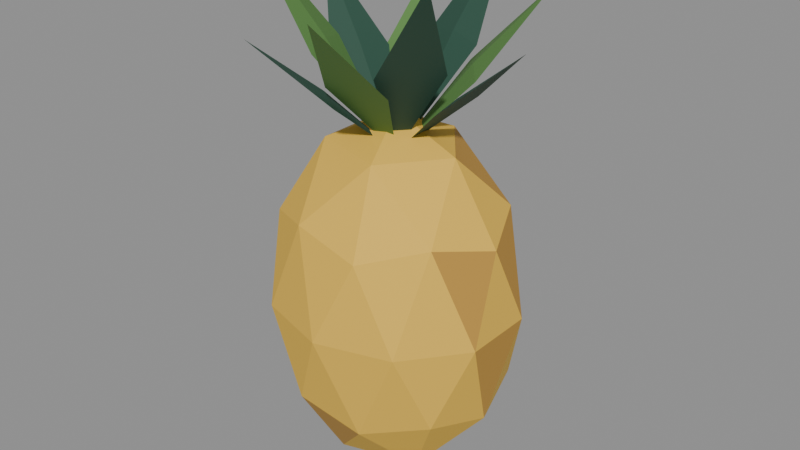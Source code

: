# Source: pineapple.blend  (saved by Blender 5.2.45; exported with 4.5.12 LTS)
import bpy
from mathutils import Matrix  # noqa: F401  (used for matrix-valued properties, if any)

bpy.ops.wm.read_factory_settings(use_empty=True)
scene = bpy.context.scene
scene.name = 'Scene'

# ---- images (referenced by path relative to the original .blend; pixels are not part of the script)
import os
ASSET_DIR = os.environ.get("B2B_ASSET_DIR", "")  # directory of the original .blend (textures are referenced by path, not embedded)
HERE = os.path.dirname(os.path.abspath(__file__))  # packed textures are extracted next to this script under _unpacked/

def load_image(name, relpath, width, height, colorspace="sRGB"):
    """Load a texture the original file referenced (path relative to the .blend, or extracted next to this script)."""
    p = next((c for c in (os.path.join(HERE, relpath), os.path.join(ASSET_DIR, relpath)) if relpath and os.path.exists(c)), "")
    if p:
        img = bpy.data.images.load(p, check_existing=True)
        img.name = name
    else:  # same state as the original file: an image datablock whose file is absent (Cycles renders it pink)
        img = bpy.data.images.new(name, width, height)
        img.source = "FILE"
        img.filepath = "//" + (relpath or name)
    img.colorspace_settings.name = colorspace
    return img
img_assortmentatlas_png = load_image('AssortmentAtlas.png', '_unpacked/AssortmentAtlas.4d05732a.png', 2048, 2048, 'sRGB')

# ---- materials (node trees are filled in below, after node groups)
mat_assortmentatlas = bpy.data.materials.new('AssortmentAtlas')

# ---- material node trees
mat_assortmentatlas.use_nodes = True; mat_assortmentatlas.node_tree.nodes.clear()
_N = mat_assortmentatlas.node_tree.nodes; _L = mat_assortmentatlas.node_tree.links
n0 = _N.new('ShaderNodeBsdfPrincipled'); n0.name = 'Principled BSDF'; n0.location = (-200, 100)
n0.inputs[2].default_value = 0.75
n0.inputs[10].default_value = 0.005
n1 = _N.new('ShaderNodeOutputMaterial'); n1.name = 'Material Output'; n1.location = (200, 100)
n2 = _N.new('ShaderNodeTexImage'); n2.name = 'Image Texture'; n2.location = (0, 0)
n2.image = img_assortmentatlas_png
_L.new(n0.outputs[0], n1.inputs[0])
_L.new(n2.outputs[0], n0.inputs[0])
n1.is_active_output = True

# ---- meshes
me_icosphere = bpy.data.meshes.new('Icosphere')
me_icosphere.from_pydata([(0.0, 0.0, 0.0), (0.06874, -0.04626, 0.07739), (-0.02626, -0.07486, 0.07739), (-0.08497, 0.0, 0.07739), (-0.02626, 0.07486, 0.07739), (0.06874, 0.04626, 0.07739), (0.02626, -0.07486, 0.2026), (-0.06874, -0.04626, 0.2026), (-0.06874, 0.04626, 0.2026), (0.02626, 0.07486, 0.2026), (0.08497, 0.0, 0.2026), (0.0, 0.0, 0.28), (-0.01543, -0.044, 0.02091), (0.04041, -0.02719, 0.02091), (0.02497, -0.07119, 0.0664), (0.08081, 0.0, 0.0664), (0.04041, 0.02719, 0.02091), (-0.04994, 0.0, 0.02091), (-0.06538, -0.044, 0.0664), (-0.01543, 0.044, 0.02091), (-0.06538, 0.044, 0.0664), (0.02497, 0.07119, 0.0664), (0.09035, -0.02719, 0.14), (0.09035, 0.02719, 0.14), (0.0, -0.088, 0.14), (0.05584, -0.07119, 0.14), (-0.09035, -0.02719, 0.14), (-0.05584, -0.07119, 0.14), (-0.05584, 0.07119, 0.14), (-0.09035, 0.02719, 0.14), (0.05584, 0.07119, 0.14), (0.0, 0.088, 0.14), (0.06538, -0.044, 0.2136), (-0.02497, -0.07119, 0.2136), (-0.08081, 0.0, 0.2136), (-0.02497, 0.07119, 0.2136), (0.06538, 0.044, 0.2136), (0.01543, -0.044, 0.2591), (0.04994, 0.0, 0.2591), (-0.04041, -0.02719, 0.2591), (-0.04041, 0.02719, 0.2591), (0.01543, 0.044, 0.2591), (0.0, 0.0, 0.25), (0.05, 0.023, 0.295), (0.1, 0.0, 0.34), (0.05, -0.023, 0.295), (0.05, 0.0, 0.3001), (0.0, 0.0, 0.25), (0.02352, 0.04976, 0.3075), (0.0766, 0.06428, 0.365), (0.05309, 0.01452, 0.3075), (0.0383, 0.03214, 0.3126), (0.0, 0.0, 0.25), (-0.01397, 0.05323, 0.32), (0.01736, 0.09848, 0.39), (0.03133, 0.04525, 0.32), (0.008682, 0.04924, 0.3251), (0.0, 0.0, 0.25), (-0.04492, 0.0318, 0.295), (-0.05, 0.0866, 0.34), (-0.005081, 0.0548, 0.295), (-0.025, 0.0433, 0.3001), (0.0, 0.0, 0.25), (-0.05485, -0.004512, 0.3075), (-0.09397, 0.0342, 0.365), (-0.03912, 0.03871, 0.3075), (-0.04698, 0.0171, 0.3126), (0.0, 0.0, 0.25), (-0.03912, -0.03871, 0.32), (-0.09397, -0.0342, 0.39), (-0.05485, 0.004512, 0.32), (-0.04698, -0.0171, 0.3251), (0.0, 0.0, 0.25), (-0.005081, -0.0548, 0.295), (-0.05, -0.0866, 0.34), (-0.04492, -0.0318, 0.295), (-0.025, -0.0433, 0.3001), (0.0, 0.0, 0.25), (0.03133, -0.04525, 0.3075), (0.01736, -0.09848, 0.365), (-0.01397, -0.05323, 0.3075), (0.008682, -0.04924, 0.3126), (0.0, 0.0, 0.25), (0.05309, -0.01452, 0.32), (0.0766, -0.06428, 0.39), (0.02352, -0.04976, 0.32), (0.0383, -0.03214, 0.3251)], [], [(0, 13, 12), (1, 13, 15), (0, 12, 17), (0, 17, 19), (0, 19, 16), (1, 15, 22), (2, 14, 24), (3, 18, 26), (4, 20, 28), (5, 21, 30), (1, 22, 25), (2, 24, 27), (3, 26, 29), (4, 28, 31), (5, 30, 23), (6, 32, 37), (7, 33, 39), (8, 34, 40), (9, 35, 41), (10, 36, 38), (38, 41, 11), (38, 36, 41), (36, 9, 41), (41, 40, 11), (41, 35, 40), (35, 8, 40), (40, 39, 11), (40, 34, 39), (34, 7, 39), (39, 37, 11), (39, 33, 37), (33, 6, 37), (37, 38, 11), (37, 32, 38), (32, 10, 38), (23, 36, 10), (23, 30, 36), (30, 9, 36), (31, 35, 9), (31, 28, 35), (28, 8, 35), (29, 34, 8), (29, 26, 34), (26, 7, 34), (27, 33, 7), (27, 24, 33), (24, 6, 33), (25, 32, 6), (25, 22, 32), (22, 10, 32), (30, 31, 9), (30, 21, 31), (21, 4, 31), (28, 29, 8), (28, 20, 29), (20, 3, 29), (26, 27, 7), (26, 18, 27), (18, 2, 27), (24, 25, 6), (24, 14, 25), (14, 1, 25), (22, 23, 10), (22, 15, 23), (15, 5, 23), (16, 21, 5), (16, 19, 21), (19, 4, 21), (19, 20, 4), (19, 17, 20), (17, 3, 20), (17, 18, 3), (17, 12, 18), (12, 2, 18), (15, 16, 5), (15, 13, 16), (13, 0, 16), (12, 14, 2), (12, 13, 14), (13, 1, 14), (42, 43, 46), (43, 44, 46), (44, 45, 46), (45, 42, 46), (45, 44, 43, 42), (47, 48, 51), (48, 49, 51), (49, 50, 51), (50, 47, 51), (50, 49, 48, 47), (52, 53, 56), (53, 54, 56), (54, 55, 56), (55, 52, 56), (55, 54, 53, 52), (57, 58, 61), (58, 59, 61), (59, 60, 61), (60, 57, 61), (60, 59, 58, 57), (62, 63, 66), (63, 64, 66), (64, 65, 66), (65, 62, 66), (65, 64, 63, 62), (67, 68, 71), (68, 69, 71), (69, 70, 71), (70, 67, 71), (70, 69, 68, 67), (72, 73, 76), (73, 74, 76), (74, 75, 76), (75, 72, 76), (75, 74, 73, 72), (77, 78, 81), (78, 79, 81), (79, 80, 81), (80, 77, 81), (80, 79, 78, 77), (82, 83, 86), (83, 84, 86), (84, 85, 86), (85, 82, 86), (85, 84, 83, 82)])
_uv = me_icosphere.uv_layers.new(name='Assortment')
_uv.uv.foreach_set('vector', [0.8438, 0.8125, 0.8438, 0.8125, 0.8438, 0.8125, 0.8438, 0.9375, 0.8438, 0.9375, 0.8438, 0.9375, 0.8438, 0.9375, 0.8438, 0.9375, 0.8438, 0.9375, 0.8438, 0.9375, 0.8438, 0.9375, 0.8438, 0.9375, 0.8438, 0.9375, 0.8438, 0.9375, 0.8438, 0.9375, 0.8438, 0.9375, 0.8438, 0.9375, 0.8438, 0.9375, 0.8438, 0.9375, 0.8438, 0.9375, 0.8438, 0.9375, 0.8438, 0.8125, 0.8438, 0.8125, 0.8438, 0.8125, 0.8438, 0.9375, 0.8438, 0.9375, 0.8438, 0.9375, 0.8438, 0.9375, 0.8438, 0.9375, 0.8438, 0.9375, 0.8438, 0.9375, 0.8438, 0.9375, 0.8438, 0.9375, 0.8438, 0.9375, 0.8438, 0.9375, 0.8438, 0.9375, 0.8438, 0.9375, 0.8438, 0.9375, 0.8438, 0.9375, 0.8438, 0.9375, 0.8438, 0.9375, 0.8438, 0.9375, 0.8438, 0.8125, 0.8438, 0.8125, 0.8438, 0.8125, 0.8438, 0.9375, 0.8438, 0.9375, 0.8438, 0.9375, 0.8438, 0.9375, 0.8438, 0.9375, 0.8438, 0.9375, 0.8438, 0.9375, 0.8438, 0.9375, 0.8438, 0.9375, 0.8438, 0.9375, 0.8438, 0.9375, 0.8438, 0.9375, 0.8438, 0.9375, 0.8438, 0.9375, 0.8438, 0.9375, 0.8438, 0.9375, 0.8438, 0.9375, 0.8438, 0.9375, 0.8438, 0.8125, 0.8438, 0.8125, 0.8438, 0.8125, 0.8438, 0.9375, 0.8438, 0.9375, 0.8438, 0.9375, 0.8438, 0.9375, 0.8438, 0.9375, 0.8438, 0.9375, 0.8438, 0.9375, 0.8438, 0.9375, 0.8438, 0.9375, 0.8438, 0.9375, 0.8438, 0.9375, 0.8438, 0.9375, 0.8438, 0.9375, 0.8438, 0.9375, 0.8438, 0.9375, 0.8438, 0.9375, 0.8438, 0.9375, 0.8438, 0.9375, 0.8438, 0.8125, 0.8438, 0.8125, 0.8438, 0.8125, 0.8438, 0.9375, 0.8438, 0.9375, 0.8438, 0.9375, 0.8438, 0.9375, 0.8438, 0.9375, 0.8438, 0.9375, 0.8438, 0.9375, 0.8438, 0.9375, 0.8438, 0.9375, 0.8438, 0.9375, 0.8438, 0.9375, 0.8438, 0.9375, 0.8438, 0.9375, 0.8438, 0.9375, 0.8438, 0.9375, 0.8438, 0.9375, 0.8438, 0.9375, 0.8438, 0.9375, 0.8438, 0.8125, 0.8438, 0.8125, 0.8438, 0.8125, 0.8438, 0.9375, 0.8438, 0.9375, 0.8438, 0.9375, 0.8438, 0.9375, 0.8438, 0.9375, 0.8438, 0.9375, 0.8438, 0.9375, 0.8438, 0.9375, 0.8438, 0.9375, 0.8438, 0.9375, 0.8438, 0.9375, 0.8438, 0.9375, 0.8438, 0.9375, 0.8438, 0.9375, 0.8438, 0.9375, 0.8438, 0.9375, 0.8438, 0.9375, 0.8438, 0.9375, 0.8438, 0.8125, 0.8438, 0.8125, 0.8438, 0.8125, 0.8438, 0.9375, 0.8438, 0.9375, 0.8438, 0.9375, 0.8438, 0.9375, 0.8438, 0.9375, 0.8438, 0.9375, 0.8438, 0.9375, 0.8438, 0.9375, 0.8438, 0.9375, 0.8438, 0.9375, 0.8438, 0.9375, 0.8438, 0.9375, 0.8438, 0.9375, 0.8438, 0.9375, 0.8438, 0.9375, 0.8438, 0.9375, 0.8438, 0.9375, 0.8438, 0.9375, 0.8438, 0.8125, 0.8438, 0.8125, 0.8438, 0.8125, 0.8438, 0.9375, 0.8438, 0.9375, 0.8438, 0.9375, 0.8438, 0.9375, 0.8438, 0.9375, 0.8438, 0.9375, 0.8438, 0.9375, 0.8438, 0.9375, 0.8438, 0.9375, 0.8438, 0.9375, 0.8438, 0.9375, 0.8438, 0.9375, 0.8438, 0.9375, 0.8438, 0.9375, 0.8438, 0.9375, 0.8438, 0.9375, 0.8438, 0.9375, 0.8438, 0.9375, 0.8438, 0.8125, 0.8438, 0.8125, 0.8438, 0.8125, 0.8438, 0.9375, 0.8438, 0.9375, 0.8438, 0.9375, 0.8438, 0.9375, 0.8438, 0.9375, 0.8438, 0.9375, 0.8438, 0.9375, 0.8438, 0.9375, 0.8438, 0.9375, 0.8438, 0.9375, 0.8438, 0.9375, 0.8438, 0.9375, 0.8438, 0.9375, 0.8438, 0.9375, 0.8438, 0.9375, 0.8438, 0.9375, 0.8438, 0.9375, 0.8438, 0.9375, 0.8438, 0.8125, 0.8438, 0.8125, 0.8438, 0.8125, 0.8438, 0.9375, 0.8438, 0.9375, 0.8438, 0.9375, 0.8438, 0.9375, 0.8438, 0.9375, 0.8438, 0.9375, 0.8438, 0.9375, 0.8438, 0.9375, 0.8438, 0.9375, 0.8438, 0.9375, 0.8438, 0.9375, 0.8438, 0.9375, 0.8438, 0.9375, 0.8438, 0.9375, 0.8438, 0.9375, 0.8438, 0.9375, 0.8438, 0.9375, 0.8438, 0.9375, 0.8438, 0.8125, 0.8438, 0.8125, 0.8438, 0.8125, 0.8438, 0.9375, 0.8438, 0.9375, 0.8438, 0.9375, 0.8438, 0.9375, 0.8438, 0.9375, 0.8438, 0.9375, 0.8438, 0.9375, 0.8438, 0.9375, 0.8438, 0.9375, 0.8438, 0.9375, 0.8438, 0.9375, 0.8438, 0.9375, 0.8438, 0.9375, 0.8438, 0.9375, 0.8438, 0.9375, 0.8438, 0.9375, 0.8438, 0.9375, 0.8438, 0.9375, 0.8438, 0.8125, 0.8438, 0.8125, 0.8438, 0.8125, 0.8438, 0.9375, 0.8438, 0.9375, 0.8438, 0.9375, 0.8438, 0.9375, 0.8438, 0.9375, 0.8438, 0.9375, 0.1562, 0.9375, 0.1562, 0.9375, 0.1562, 0.9375, 0.1562, 0.9375, 0.1562, 0.9375, 0.1562, 0.9375, 0.1562, 0.9375, 0.1562, 0.9375, 0.1562, 0.9375, 0.1562, 0.9375, 0.1562, 0.9375, 0.1562, 0.9375, 0.1562, 0.9375, 0.1562, 0.9375, 0.1562, 0.9375, 0.1562, 0.9375, 0.2812, 0.8125, 0.2812, 0.8125, 0.2812, 0.8125, 0.2812, 0.8125, 0.2812, 0.8125, 0.2812, 0.8125, 0.2812, 0.8125, 0.2812, 0.8125, 0.2812, 0.8125, 0.2812, 0.8125, 0.2812, 0.8125, 0.2812, 0.8125, 0.2812, 0.8125, 0.2812, 0.8125, 0.2812, 0.8125, 0.2812, 0.8125, 0.1562, 0.9375, 0.1562, 0.9375, 0.1562, 0.9375, 0.1562, 0.9375, 0.1562, 0.9375, 0.1562, 0.9375, 0.1562, 0.9375, 0.1562, 0.9375, 0.1562, 0.9375, 0.1562, 0.9375, 0.1562, 0.9375, 0.1562, 0.9375, 0.1562, 0.9375, 0.1562, 0.9375, 0.1562, 0.9375, 0.1562, 0.9375, 0.2812, 0.8125, 0.2812, 0.8125, 0.2812, 0.8125, 0.2812, 0.8125, 0.2812, 0.8125, 0.2812, 0.8125, 0.2812, 0.8125, 0.2812, 0.8125, 0.2812, 0.8125, 0.2812, 0.8125, 0.2812, 0.8125, 0.2812, 0.8125, 0.2812, 0.8125, 0.2812, 0.8125, 0.2812, 0.8125, 0.2812, 0.8125, 0.1562, 0.9375, 0.1562, 0.9375, 0.1562, 0.9375, 0.1562, 0.9375, 0.1562, 0.9375, 0.1562, 0.9375, 0.1562, 0.9375, 0.1562, 0.9375, 0.1562, 0.9375, 0.1562, 0.9375, 0.1562, 0.9375, 0.1562, 0.9375, 0.1562, 0.9375, 0.1562, 0.9375, 0.1562, 0.9375, 0.1562, 0.9375, 0.2812, 0.8125, 0.2812, 0.8125, 0.2812, 0.8125, 0.2812, 0.8125, 0.2812, 0.8125, 0.2812, 0.8125, 0.2812, 0.8125, 0.2812, 0.8125, 0.2812, 0.8125, 0.2812, 0.8125, 0.2812, 0.8125, 0.2812, 0.8125, 0.2812, 0.8125, 0.2812, 0.8125, 0.2812, 0.8125, 0.2812, 0.8125, 0.1562, 0.9375, 0.1562, 0.9375, 0.1562, 0.9375, 0.1562, 0.9375, 0.1562, 0.9375, 0.1562, 0.9375, 0.1562, 0.9375, 0.1562, 0.9375, 0.1562, 0.9375, 0.1562, 0.9375, 0.1562, 0.9375, 0.1562, 0.9375, 0.1562, 0.9375, 0.1562, 0.9375, 0.1562, 0.9375, 0.1562, 0.9375, 0.2812, 0.8125, 0.2812, 0.8125, 0.2812, 0.8125, 0.2812, 0.8125, 0.2812, 0.8125, 0.2812, 0.8125, 0.2812, 0.8125, 0.2812, 0.8125, 0.2812, 0.8125, 0.2812, 0.8125, 0.2812, 0.8125, 0.2812, 0.8125, 0.2812, 0.8125, 0.2812, 0.8125, 0.2812, 0.8125, 0.2812, 0.8125, 0.1562, 0.9375, 0.1562, 0.9375, 0.1562, 0.9375, 0.1562, 0.9375, 0.1562, 0.9375, 0.1562, 0.9375, 0.1562, 0.9375, 0.1562, 0.9375, 0.1562, 0.9375, 0.1562, 0.9375, 0.1562, 0.9375, 0.1562, 0.9375, 0.1562, 0.9375, 0.1562, 0.9375, 0.1562, 0.9375, 0.1562, 0.9375])
me_icosphere.materials.append(mat_assortmentatlas)
me_icosphere.update()

# ---- objects
ob_pineapple = bpy.data.objects.new('pineapple', me_icosphere)

# ---- transforms, parenting, visibility, modifiers, constraints
ob_pineapple.location = (0.0, 0.0, 0.0)

# ---- collection membership
scene.collection.objects.link(ob_pineapple)

# ---- scene / render settings (as saved in the file)
scene.frame_start = 1; scene.frame_end = 250; scene.frame_set(1)
scene.render.engine = 'BLENDER_EEVEE_NEXT'
scene.render.bake_bias = 0.0
scene.render.bake_samples = 0
scene.render.compositor_device = 'GPU'
scene.eevee.use_volume_custom_range = False
scene.eevee.fast_gi_thickness_near = 0.1
scene.eevee.fast_gi_thickness_far = 0.0
scene.eevee.ray_tracing_options.screen_trace_thickness = 0.1
bpy.context.view_layer.update()

# ---- added for rendering (the .blend has no active camera and no usable light): camera, sun + grey world if the file has none
cam_auto = bpy.data.cameras.new('AutoCamera')
cam_auto.lens = 50.0
cam_auto.sensor_width = 36.0
cam_auto.clip_end = 1000.0
ob_auto_camera = bpy.data.objects.new('AutoCamera', cam_auto)
scene.collection.objects.link(ob_auto_camera)
ob_auto_camera.location = (0.445306, -0.530748, 0.548832)
ob_auto_camera.rotation_euler = (1.09748, -7.21219e-08, 0.694738)
scene.camera = ob_auto_camera
light_auto_sun = bpy.data.lights.new('AutoSun', 'SUN')
light_auto_sun.energy = 3.0
light_auto_sun.angle = 0.0523599
ob_auto_sun = bpy.data.objects.new('AutoSun', light_auto_sun)
scene.collection.objects.link(ob_auto_sun)
ob_auto_sun.rotation_euler = (0.872665, 0.174533, 0.523599)
if scene.world is None:
    world_auto = bpy.data.worlds.new('AutoWorld')
    world_auto.color = (0.3, 0.3, 0.3)
    scene.world = world_auto
bpy.context.view_layer.update()
